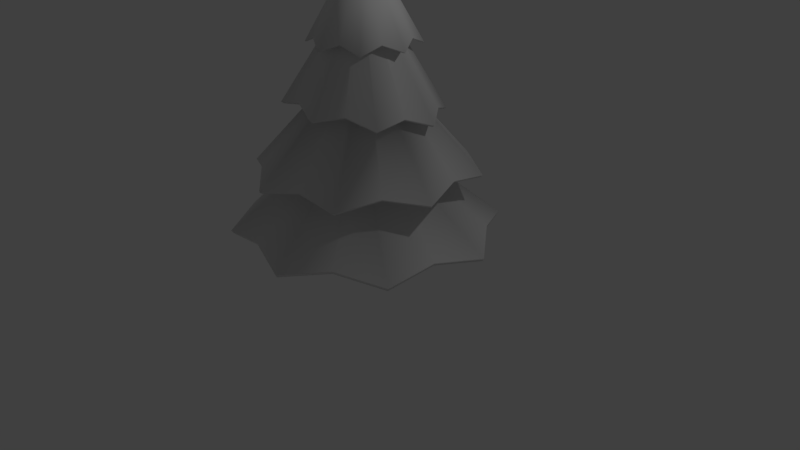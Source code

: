 # Source: pine_tree_01.blend  (saved by Blender 2.79.0; exported with 4.5.12 LTS)
import bpy
from mathutils import Matrix  # noqa: F401  (used for matrix-valued properties, if any)

bpy.ops.wm.read_factory_settings(use_empty=True)
scene = bpy.context.scene
scene.name = 'Scene'

# ---- collections
col_collection_1 = bpy.data.collections.new('Collection 1'); scene.collection.children.link(col_collection_1)

# ---- world
world_world = bpy.data.worlds.new('World'); scene.world = world_world
world_world.color = (0.05088, 0.05088, 0.05088)
world_world.use_sun_shadow = False
world_world.sun_shadow_jitter_overblur = 0.0
world_world.cycles.sampling_method = 'MANUAL'

# ---- cameras
cam_camera = bpy.data.cameras.new('Camera')
cam_camera.clip_end = 100.0
cam_camera.lens = 35.0
cam_camera.sensor_width = 32.0
cam_camera.sensor_height = 18.0
cam_camera.ortho_scale = 7.314
cam_camera.dof.focus_distance = 0.0
cam_camera.dof.aperture_fstop = 128.0

# ---- lights
light_lamp = bpy.data.lights.new('Lamp', 'POINT')
light_lamp.transmission_factor = 0.0
light_lamp.cutoff_distance = 30.0
light_lamp.energy = 100.0
light_lamp.shadow_buffer_clip_start = 1.001
light_lamp.shadow_soft_size = 0.1
light_lamp.shadow_maximum_resolution = 0.006
light_lamp.use_absolute_resolution = True

# ---- meshes
me_cylinder = bpy.data.meshes.new('Cylinder')
me_cylinder.from_pydata([(0.0, 1.0, -1.404), (-0.002384, -0.001478, 9.675), (0.3827, 0.9239, -1.404), (0.7071, 0.7071, -1.404), (0.9239, 0.3827, -1.404), (1.0, -4.371e-08, -1.404), (0.9239, -0.3827, -1.404), (0.7071, -0.7071, -1.404), (0.3827, -0.9239, -1.404), (1.51e-07, -1.0, -1.404), (-0.3827, -0.9239, -1.404), (-0.7071, -0.7071, -1.404), (-0.9239, -0.3827, -1.404), (-1.0, 1.192e-08, -1.404), (-0.9239, 0.3827, -1.404), (-0.7071, 0.7071, -1.404), (-0.3827, 0.9239, -1.404), (0.1326, 0.32, 6.022), (0.2449, 0.2449, 6.022), (0.32, 0.1326, 6.022), (0.3464, -6.745e-09, 6.022), (0.32, -0.1326, 6.022), (0.2449, -0.2449, 6.022), (0.1326, -0.32, 6.022), (7.883e-08, -0.3464, 6.022), (-0.1326, -0.32, 6.022), (-0.2449, -0.2449, 6.022), (-0.32, -0.1326, 6.022), (-0.3464, 1.253e-08, 6.022), (-0.32, 0.1326, 6.022), (-0.2449, 0.2449, 6.022), (-0.1326, 0.32, 6.022), (2.653e-08, 0.3464, 6.022), (0.2202, 0.5316, 3.42), (0.4069, 0.4069, 3.42), (0.5316, 0.2202, 3.42), (0.5754, -1.97e-08, 3.42), (0.5316, -0.2202, 3.42), (0.4069, -0.4069, 3.42), (0.2202, -0.5316, 3.42), (1.041e-07, -0.5754, 3.42), (-0.2202, -0.5316, 3.42), (-0.4069, -0.4069, 3.42), (-0.5316, -0.2202, 3.42), (-0.5754, 1.232e-08, 3.42), (-0.5316, 0.2202, 3.42), (-0.4069, 0.4069, 3.42), (-0.2202, 0.5316, 3.42), (1.723e-08, 0.5754, 3.42), (0.3072, 0.7417, 0.8363), (0.5677, 0.5677, 0.8363), (0.7417, 0.3072, 0.8363), (0.8028, -3.256e-08, 0.8363), (0.7417, -0.3072, 0.8363), (0.5677, -0.5677, 0.8363), (0.3072, -0.7417, 0.8363), (1.292e-07, -0.8028, 0.8363), (-0.3072, -0.7417, 0.8363), (-0.5677, -0.5677, 0.8363), (-0.7417, -0.3072, 0.8363), (-0.8028, 1.211e-08, 0.8363), (-0.7417, 0.3072, 0.8363), (-0.5677, 0.5677, 0.8363), (-0.3072, 0.7417, 0.8363), (8.003e-09, 0.8028, 0.8363), (3.095e-08, 0.2376, 8.253), (0.09092, 0.2195, 8.253), (0.168, 0.168, 8.253), (0.2195, 0.09092, 8.253), (0.2376, -5.923e-10, 8.253), (0.2195, -0.09092, 8.253), (0.168, -0.168, 8.253), (0.09092, -0.2195, 8.253), (6.682e-08, -0.2376, 8.253), (-0.09092, -0.2195, 8.253), (-0.168, -0.168, 8.253), (-0.2195, -0.09092, 8.253), (-0.2376, 1.263e-08, 8.253), (-0.2195, 0.09092, 8.253), (-0.168, 0.168, 8.253), (-0.09092, 0.2195, 8.253), (-0.8877, 4.532, -0.04465), (-0.9033, 4.587, 0.06066), (0.8176, 4.067, 0.3401), (0.8127, 4.018, 0.2292), (2.606, 3.884, 0.05864), (2.581, 3.839, -0.04645), (3.455, 2.299, 0.3382), (3.421, 2.271, 0.228), (4.591, 0.9043, 0.05664), (4.547, 0.8913, -0.04821), (4.071, -0.8183, 0.3364), (4.031, -0.8147, 0.2268), (3.888, -2.608, 0.05467), (3.852, -2.589, -0.04991), (2.301, -3.459, 0.3346), (2.278, -3.432, 0.2256), (0.9032, -4.587, 0.06069), (0.8875, -4.531, -0.0445), (-0.8161, -4.058, 0.3478), (-0.8081, -3.989, 0.2347), (-2.6, -3.875, 0.06687), (-2.564, -3.811, -0.03888), (-3.448, -2.294, 0.3458), (-3.398, -2.254, 0.2333), (-4.582, -0.9021, 0.06477), (-4.516, -0.8839, -0.04086), (-4.062, 0.8168, 0.3439), (-4.004, 0.8105, 0.2319), (-3.88, 2.603, 0.0627), (-3.825, 2.573, -0.04278), (-2.296, 3.452, 0.342), (-2.262, 3.41, 0.2305), (1.92, 2.908, 2.405), (1.888, 2.866, 2.327), (3.259, 2.197, 2.153), (3.206, 2.166, 2.08), (3.411, 0.6961, 2.444), (3.355, 0.6889, 2.366), (3.858, -0.7494, 2.177), (3.795, -0.733, 2.105), (2.902, -1.922, 2.445), (2.855, -1.885, 2.367), (2.198, -3.256, 2.155), (2.164, -3.196, 2.084), (0.6921, -3.412, 2.408), (0.6838, -3.349, 2.332), (-0.7459, -3.855, 2.1), (-0.7278, -3.784, 2.031), (-1.926, -2.906, 2.351), (-1.893, -2.864, 2.274), (-3.257, -2.2, 2.037), (-3.216, -2.177, 1.962), (-3.42, -0.6956, 2.31), (-3.377, -0.6905, 2.231), (-3.856, 0.7491, 2.014), (-3.808, 0.7362, 1.941), (-2.911, 1.925, 2.311), (-2.874, 1.896, 2.233), (-2.195, 3.258, 2.038), (-2.168, 3.212, 1.966), (-0.6983, 3.417, 2.35), (-0.6921, 3.367, 2.272), (0.7376, 3.802, 2.023), (0.7522, 3.857, 2.096), (0.4779, 2.37, 4.351), (0.4679, 2.303, 4.292), (1.506, 2.239, 4.04), (1.468, 2.176, 3.99), (2.013, 1.34, 4.369), (1.96, 1.301, 4.308), (2.662, 0.5083, 4.129), (2.592, 0.4916, 4.074), (2.372, -0.468, 4.497), (2.308, -0.4589, 4.431), (2.255, -1.527, 4.308), (2.195, -1.49, 4.246), (1.345, -1.996, 4.661), (1.307, -1.946, 4.588), (0.5235, -2.675, 4.47), (0.5072, -2.607, 4.401), (-0.4664, -2.347, 4.766), (-0.4564, -2.278, 4.693), (-1.516, -2.258, 4.527), (-1.471, -2.184, 4.466), (-1.999, -1.317, 4.75), (-1.938, -1.272, 4.68), (-2.671, -0.5296, 4.436), (-2.589, -0.5098, 4.377), (-2.359, 0.4895, 4.62), (-2.286, 0.4782, 4.554), (-2.265, 1.504, 4.256), (-2.196, 1.463, 4.202), (-1.333, 2.017, 4.455), (-1.291, 1.96, 4.394), (-0.5161, 2.577, 4.042), (-0.5347, 2.652, 4.092), (-9.947e-05, -1.881, 6.371), (2.529e-07, -1.838, 6.343), (-0.6239, -1.506, 6.616), (-0.6387, -1.542, 6.651), (-1.299, -1.299, 6.343), (-1.33, -1.33, 6.371), (-1.506, -0.6239, 6.616), (-1.542, -0.6386, 6.651), (-1.838, 1.293e-07, 6.343), (-1.881, -6.169e-05, 6.371), (-1.506, 0.6239, 6.616), (-1.542, 0.6385, 6.651), (-1.299, 1.299, 6.343), (-1.33, 1.33, 6.371), (-0.6239, 1.506, 6.616), (-0.6387, 1.542, 6.651), (-2.458e-08, 1.838, 6.343), (-9.975e-05, 1.881, 6.371), (0.6239, 1.506, 6.616), (0.6385, 1.542, 6.651), (1.299, 1.299, 6.343), (1.33, 1.33, 6.371), (1.506, 0.6239, 6.616), (1.542, 0.6385, 6.651), (1.838, 2.702e-08, 6.343), (1.881, -6.179e-05, 6.371), (1.506, -0.6239, 6.616), (1.542, -0.6386, 6.651), (1.299, -1.299, 6.343), (1.33, -1.33, 6.371), (0.6239, -1.506, 6.616), (0.6385, -1.542, 6.651)], [], [(80, 207, 178, 65), (67, 181, 183, 68), (68, 183, 185, 69), (69, 185, 187, 70), (70, 187, 189, 71), (71, 189, 191, 72), (72, 191, 193, 73), (73, 193, 195, 74), (74, 195, 197, 75), (75, 197, 199, 76), (76, 199, 201, 77), (77, 201, 203, 78), (78, 203, 205, 79), (79, 205, 207, 80), (65, 178, 179, 66), (0, 2, 3, 4, 5, 6, 7, 8, 9, 10, 11, 12, 13, 14, 15, 16), (66, 179, 181, 67), (206, 1, 208), (204, 1, 206), (202, 1, 204), (200, 1, 202), (198, 1, 200), (196, 1, 198), (194, 1, 196), (192, 1, 194), (190, 1, 192), (188, 1, 190), (186, 1, 188), (184, 1, 186), (182, 1, 184), (180, 1, 182), (177, 1, 180), (147, 67, 68, 149), (32, 175, 146, 17), (149, 68, 69, 151), (151, 69, 70, 153), (153, 70, 71, 155), (155, 71, 72, 157), (157, 72, 73, 159), (159, 73, 74, 161), (161, 74, 75, 163), (163, 75, 76, 165), (165, 76, 77, 167), (167, 77, 78, 169), (169, 78, 79, 171), (171, 79, 80, 173), (173, 80, 65, 176), (47, 142, 143, 48), (46, 140, 142, 47), (45, 138, 140, 46), (44, 136, 138, 45), (43, 134, 136, 44), (42, 132, 134, 43), (41, 130, 132, 42), (40, 128, 130, 41), (39, 126, 128, 40), (38, 124, 126, 39), (37, 122, 124, 38), (36, 120, 122, 37), (35, 118, 120, 36), (34, 116, 118, 35), (115, 18, 19, 117), (33, 114, 116, 34), (113, 17, 18, 115), (48, 143, 114, 33), (117, 19, 20, 119), (119, 20, 21, 121), (121, 21, 22, 123), (123, 22, 23, 125), (125, 23, 24, 127), (127, 24, 25, 129), (129, 25, 26, 131), (131, 26, 27, 133), (133, 27, 28, 135), (135, 28, 29, 137), (137, 29, 30, 139), (139, 30, 31, 141), (141, 31, 32, 144), (49, 84, 86, 50), (62, 110, 112, 63), (61, 108, 110, 62), (60, 106, 108, 61), (59, 104, 106, 60), (58, 102, 104, 59), (57, 100, 102, 58), (56, 98, 100, 57), (55, 96, 98, 56), (54, 94, 96, 55), (53, 92, 94, 54), (52, 90, 92, 53), (51, 88, 90, 52), (50, 86, 88, 51), (63, 112, 81, 64), (0, 64, 49, 2), (2, 49, 50, 3), (3, 50, 51, 4), (4, 51, 52, 5), (5, 52, 53, 6), (6, 53, 54, 7), (7, 54, 55, 8), (8, 55, 56, 9), (9, 56, 57, 10), (10, 57, 58, 11), (11, 58, 59, 12), (12, 59, 60, 13), (13, 60, 61, 14), (14, 61, 62, 15), (15, 62, 63, 16), (16, 63, 64, 0), (111, 47, 48, 82), (83, 33, 34, 85), (85, 34, 35, 87), (87, 35, 36, 89), (89, 36, 37, 91), (91, 37, 38, 93), (93, 38, 39, 95), (95, 39, 40, 97), (97, 40, 41, 99), (99, 41, 42, 101), (101, 42, 43, 103), (103, 43, 44, 105), (105, 44, 45, 107), (107, 45, 46, 109), (109, 46, 47, 111), (64, 81, 84, 49), (17, 146, 148, 18), (176, 65, 66, 145), (18, 148, 150, 19), (19, 150, 152, 20), (20, 152, 154, 21), (21, 154, 156, 22), (22, 156, 158, 23), (23, 158, 160, 24), (24, 160, 162, 25), (25, 162, 164, 26), (26, 164, 166, 27), (27, 166, 168, 28), (28, 168, 170, 29), (29, 170, 172, 30), (30, 172, 174, 31), (31, 174, 175, 32), (82, 83, 84, 81), (83, 85, 86, 84), (85, 87, 88, 86), (87, 89, 90, 88), (89, 91, 92, 90), (91, 93, 94, 92), (93, 95, 96, 94), (95, 97, 98, 96), (97, 99, 100, 98), (99, 101, 102, 100), (101, 103, 104, 102), (103, 105, 106, 104), (105, 107, 108, 106), (107, 109, 110, 108), (109, 111, 112, 110), (111, 82, 81, 112), (82, 48, 33, 83), (144, 113, 114, 143), (113, 115, 116, 114), (115, 117, 118, 116), (117, 119, 120, 118), (119, 121, 122, 120), (121, 123, 124, 122), (123, 125, 126, 124), (125, 127, 128, 126), (127, 129, 130, 128), (129, 131, 132, 130), (131, 133, 134, 132), (133, 135, 136, 134), (135, 137, 138, 136), (137, 139, 140, 138), (139, 141, 142, 140), (141, 144, 143, 142), (144, 32, 17, 113), (176, 145, 146, 175), (145, 147, 148, 146), (147, 149, 150, 148), (149, 151, 152, 150), (151, 153, 154, 152), (153, 155, 156, 154), (155, 157, 158, 156), (157, 159, 160, 158), (159, 161, 162, 160), (161, 163, 164, 162), (163, 165, 166, 164), (165, 167, 168, 166), (167, 169, 170, 168), (169, 171, 172, 170), (171, 173, 174, 172), (173, 176, 175, 174), (145, 66, 67, 147), (208, 177, 178, 207), (206, 208, 207, 205), (204, 206, 205, 203), (202, 204, 203, 201), (200, 202, 201, 199), (198, 200, 199, 197), (196, 198, 197, 195), (194, 196, 195, 193), (192, 194, 193, 191), (190, 192, 191, 189), (188, 190, 189, 187), (186, 188, 187, 185), (184, 186, 185, 183), (182, 184, 183, 181), (180, 182, 181, 179), (177, 180, 179, 178), (208, 1, 177)])
me_cylinder.polygons.foreach_set('use_smooth', [True] * 209)
_uv = me_cylinder.uv_layers.new(name='UVMap')
_uv.uv.foreach_set('vector', [0.4622, 0.8546, 0.4624, 0.9316, 0.4237, 0.9412, 0.4596, 0.8542, 0.4561, 0.8506, 0.3689, 0.8865, 0.3784, 0.8478, 0.4558, 0.848, 0.4558, 0.848, 0.3784, 0.8478, 0.3687, 0.8091, 0.4563, 0.8454, 0.4563, 0.8454, 0.3687, 0.8091, 0.4028, 0.7885, 0.4579, 0.8433, 0.4579, 0.8433, 0.4028, 0.7885, 0.4234, 0.7545, 0.4599, 0.8416, 0.4599, 0.8416, 0.4234, 0.7545, 0.4622, 0.7642, 0.4625, 0.8411, 0.4625, 0.8411, 0.4622, 0.7642, 0.5009, 0.7545, 0.465, 0.8415, 0.465, 0.8415, 0.5009, 0.7545, 0.5215, 0.7886, 0.4671, 0.843, 0.4671, 0.843, 0.5215, 0.7886, 0.5559, 0.8091, 0.4685, 0.8451, 0.4685, 0.8451, 0.5559, 0.8091, 0.5464, 0.8479, 0.4689, 0.8477, 0.4689, 0.8477, 0.5464, 0.8479, 0.5561, 0.8867, 0.4684, 0.8503, 0.4684, 0.8503, 0.5561, 0.8867, 0.5219, 0.9073, 0.4668, 0.8525, 0.4668, 0.8525, 0.5219, 0.9073, 0.5012, 0.9414, 0.4647, 0.8541, 0.4647, 0.8541, 0.5012, 0.9414, 0.4624, 0.9316, 0.4622, 0.8546, 0.4596, 0.8542, 0.4237, 0.9412, 0.4032, 0.9069, 0.4575, 0.8528, 0.4389, 0.3034, 0.4545, 0.3034, 0.469, 0.3094, 0.4801, 0.3205, 0.4861, 0.335, 0.4861, 0.3507, 0.4801, 0.3651, 0.469, 0.3762, 0.4545, 0.3822, 0.4389, 0.3822, 0.4244, 0.3762, 0.4133, 0.3651, 0.4073, 0.3507, 0.4073, 0.335, 0.4133, 0.3205, 0.4244, 0.3094, 0.4575, 0.8528, 0.4032, 0.9069, 0.3689, 0.8865, 0.4561, 0.8506, 0.9725, 0.7618, 0.8054, 0.8194, 0.9297, 0.7094, 0.9712, 0.8295, 0.8054, 0.8194, 0.9725, 0.7618, 0.9644, 0.8968, 0.8054, 0.8194, 0.9712, 0.8295, 0.9155, 0.9437, 0.8054, 0.8194, 0.9644, 0.8968, 0.8631, 0.9866, 0.8054, 0.8194, 0.9155, 0.9437, 0.7954, 0.9852, 0.8054, 0.8194, 0.8631, 0.9866, 0.728, 0.9783, 0.8054, 0.8194, 0.7954, 0.9852, 0.6811, 0.9295, 0.8054, 0.8194, 0.728, 0.9783, 0.6384, 0.877, 0.8054, 0.8194, 0.6811, 0.9295, 0.6398, 0.8093, 0.8054, 0.8194, 0.6384, 0.877, 0.6466, 0.742, 0.8054, 0.8194, 0.6398, 0.8093, 0.6954, 0.6952, 0.8054, 0.8194, 0.6466, 0.742, 0.7479, 0.6524, 0.8054, 0.8194, 0.6954, 0.6952, 0.8155, 0.6537, 0.8054, 0.8194, 0.7479, 0.6524, 0.8828, 0.6606, 0.8054, 0.8194, 0.8155, 0.6537, 0.892, 0.2826, 0.8567, 0.1424, 0.8588, 0.1411, 0.9387, 0.2537, 0.8392, 0.5142, 0.944, 0.4713, 0.936, 0.5183, 0.8394, 0.5189, 0.9387, 0.2537, 0.8588, 0.1411, 0.8603, 0.1391, 0.9804, 0.2157, 0.9804, 0.2157, 0.8603, 0.1391, 0.8608, 0.1366, 0.9925, 0.1629, 0.9925, 0.1629, 0.8608, 0.1366, 0.8606, 0.134, 0.9949, 0.1062, 0.9949, 0.1062, 0.8606, 0.134, 0.8592, 0.1319, 0.9665, 0.06032, 0.9665, 0.06032, 0.8592, 0.1319, 0.8572, 0.1303, 0.9283, 0.0187, 0.9283, 0.0187, 0.8572, 0.1303, 0.8547, 0.1297, 0.8752, 0.005557, 0.8752, 0.005557, 0.8547, 0.1297, 0.8522, 0.1301, 0.8201, 0.005446, 0.8201, 0.005446, 0.8522, 0.1301, 0.8501, 0.1315, 0.771, 0.03126, 0.771, 0.03126, 0.8501, 0.1315, 0.8485, 0.1335, 0.7314, 0.06936, 0.7314, 0.06936, 0.8485, 0.1335, 0.8481, 0.136, 0.7155, 0.1256, 0.7155, 0.1256, 0.8481, 0.136, 0.8484, 0.1386, 0.7147, 0.1789, 0.7147, 0.1789, 0.8484, 0.1386, 0.8499, 0.1407, 0.7446, 0.2293, 0.7446, 0.2293, 0.8499, 0.1407, 0.8518, 0.1422, 0.7817, 0.2681, 0.541, 0.1383, 0.4577, 0.0504, 0.496, 0.0002567, 0.5472, 0.1321, 0.5375, 0.1462, 0.4073, 0.08871, 0.4577, 0.0504, 0.541, 0.1383, 0.5374, 0.1549, 0.4158, 0.1514, 0.4073, 0.08871, 0.5375, 0.1462, 0.5405, 0.163, 0.4073, 0.2142, 0.4158, 0.1514, 0.5374, 0.1549, 0.5466, 0.1692, 0.4577, 0.2525, 0.4073, 0.2142, 0.5405, 0.163, 0.5546, 0.1727, 0.4961, 0.3029, 0.4577, 0.2525, 0.5466, 0.1692, 0.5632, 0.1728, 0.5588, 0.2936, 0.4961, 0.3029, 0.5546, 0.1727, 0.5714, 0.1697, 0.6211, 0.3012, 0.5588, 0.2936, 0.5632, 0.1728, 0.5776, 0.1636, 0.659, 0.2513, 0.6211, 0.3012, 0.5714, 0.1697, 0.5812, 0.1556, 0.7089, 0.2132, 0.659, 0.2513, 0.5776, 0.1636, 0.5813, 0.1469, 0.7004, 0.1511, 0.7089, 0.2132, 0.5812, 0.1556, 0.5781, 0.1388, 0.7089, 0.08878, 0.7004, 0.1511, 0.5813, 0.1469, 0.5721, 0.1325, 0.659, 0.05072, 0.7089, 0.08878, 0.5781, 0.1388, 0.5641, 0.129, 0.6209, 0.0005359, 0.659, 0.05072, 0.5721, 0.1325, 0.3469, 0.6787, 0.195, 0.5938, 0.1969, 0.5898, 0.3631, 0.6112, 0.5554, 0.129, 0.5586, 0.008874, 0.6209, 0.0005359, 0.5641, 0.129, 0.2937, 0.7301, 0.1917, 0.5966, 0.195, 0.5938, 0.3469, 0.6787, 0.5472, 0.1321, 0.496, 0.0002567, 0.5586, 0.008874, 0.5554, 0.129, 0.3631, 0.6112, 0.1969, 0.5898, 0.1971, 0.5854, 0.3636, 0.5372, 0.3636, 0.5372, 0.1971, 0.5854, 0.1956, 0.5813, 0.3257, 0.4762, 0.3257, 0.4762, 0.1956, 0.5813, 0.1927, 0.578, 0.2747, 0.4267, 0.2747, 0.4267, 0.1927, 0.578, 0.1887, 0.5763, 0.2055, 0.4101, 0.2055, 0.4101, 0.1887, 0.5763, 0.1843, 0.5759, 0.1353, 0.4116, 0.1353, 0.4116, 0.1843, 0.5759, 0.1802, 0.5775, 0.07467, 0.4478, 0.07467, 0.4478, 0.1802, 0.5775, 0.1769, 0.5803, 0.02221, 0.4958, 0.02221, 0.4958, 0.1769, 0.5803, 0.175, 0.5843, 0.008297, 0.564, 0.008297, 0.564, 0.175, 0.5843, 0.1747, 0.5886, 0.004477, 0.6373, 0.004477, 0.6373, 0.1747, 0.5886, 0.1762, 0.5927, 0.04247, 0.696, 0.04247, 0.696, 0.1762, 0.5927, 0.1791, 0.596, 0.09255, 0.7502, 0.09255, 0.7502, 0.1791, 0.596, 0.1831, 0.5978, 0.1607, 0.7652, 0.1607, 0.7652, 0.1831, 0.5978, 0.1875, 0.5982, 0.2347, 0.7672, 0.5621, 0.6056, 0.6613, 0.6967, 0.6162, 0.754, 0.5505, 0.6105, 0.5756, 0.5727, 0.7184, 0.5073, 0.7099, 0.5794, 0.5756, 0.5852, 0.5707, 0.5612, 0.6615, 0.4624, 0.7184, 0.5073, 0.5756, 0.5727, 0.5619, 0.5524, 0.6166, 0.4054, 0.6615, 0.4624, 0.5707, 0.5612, 0.5503, 0.5476, 0.5446, 0.4139, 0.6166, 0.4054, 0.5619, 0.5524, 0.5378, 0.5477, 0.4727, 0.4054, 0.5446, 0.4139, 0.5503, 0.5476, 0.5263, 0.5525, 0.4279, 0.4622, 0.4727, 0.4054, 0.5378, 0.5477, 0.5175, 0.5614, 0.3699, 0.5065, 0.4279, 0.4622, 0.5263, 0.5525, 0.5127, 0.573, 0.3773, 0.5787, 0.3699, 0.5065, 0.5175, 0.5614, 0.5128, 0.5854, 0.3687, 0.6513, 0.3773, 0.5787, 0.5127, 0.573, 0.5176, 0.597, 0.4261, 0.6966, 0.3687, 0.6513, 0.5128, 0.5854, 0.5265, 0.6058, 0.4713, 0.754, 0.4261, 0.6966, 0.5176, 0.597, 0.538, 0.6105, 0.5438, 0.7454, 0.4713, 0.754, 0.5265, 0.6058, 0.5505, 0.6105, 0.6162, 0.754, 0.5438, 0.7454, 0.538, 0.6105, 0.5756, 0.5852, 0.7099, 0.5794, 0.7185, 0.6517, 0.5709, 0.5968, 0.1153, 0.8149, 0.129, 0.9479, 0.1105, 0.9501, 0.09226, 0.8176, 0.09226, 0.8176, 0.1105, 0.9501, 0.09209, 0.953, 0.06933, 0.8212, 0.06933, 0.8212, 0.09209, 0.953, 0.07379, 0.9565, 0.04653, 0.8255, 0.04653, 0.8255, 0.07379, 0.9565, 0.05562, 0.9606, 0.0239, 0.8307, 0.0239, 0.8307, 0.05562, 0.9606, 0.0376, 0.9653, 0.001457, 0.8365, 0.3681, 0.8365, 0.332, 0.9653, 0.3139, 0.9606, 0.3457, 0.8307, 0.3457, 0.8307, 0.3139, 0.9606, 0.2958, 0.9565, 0.323, 0.8255, 0.323, 0.8255, 0.2958, 0.9565, 0.2775, 0.953, 0.3002, 0.8212, 0.3002, 0.8212, 0.2775, 0.953, 0.2591, 0.9501, 0.2773, 0.8176, 0.2773, 0.8176, 0.2591, 0.9501, 0.2406, 0.9479, 0.2543, 0.8149, 0.2543, 0.8149, 0.2406, 0.9479, 0.222, 0.9463, 0.2312, 0.8129, 0.2312, 0.8129, 0.222, 0.9463, 0.2034, 0.9453, 0.208, 0.8117, 0.208, 0.8117, 0.2034, 0.9453, 0.1848, 0.945, 0.1848, 0.8113, 0.1848, 0.8113, 0.1848, 0.945, 0.1662, 0.9453, 0.1616, 0.8117, 0.1616, 0.8117, 0.1662, 0.9453, 0.1476, 0.9463, 0.1384, 0.8129, 0.1384, 0.8129, 0.1476, 0.9463, 0.129, 0.9479, 0.1153, 0.8149, 0.3355, 0.3488, 0.2201, 0.2151, 0.2239, 0.2081, 0.389, 0.2938, 0.4008, 0.2134, 0.2246, 0.2002, 0.2226, 0.1925, 0.4004, 0.1362, 0.4004, 0.1362, 0.2226, 0.1925, 0.2174, 0.1864, 0.3512, 0.07123, 0.3512, 0.07123, 0.2174, 0.1864, 0.2106, 0.1824, 0.2964, 0.01643, 0.2964, 0.01643, 0.2106, 0.1824, 0.2027, 0.1817, 0.2155, 0.005917, 0.2155, 0.005917, 0.2027, 0.1817, 0.195, 0.1838, 0.1379, 0.005076, 0.1379, 0.005076, 0.195, 0.1838, 0.1889, 0.1888, 0.07481, 0.05381, 0.07481, 0.05381, 0.1889, 0.1888, 0.185, 0.1959, 0.01875, 0.11, 0.01875, 0.11, 0.185, 0.1959, 0.1844, 0.2037, 0.006926, 0.1916, 0.006926, 0.1916, 0.1844, 0.2037, 0.1865, 0.2115, 0.01042, 0.2678, 0.01042, 0.2678, 0.1865, 0.2115, 0.1916, 0.2176, 0.0577, 0.3338, 0.0577, 0.3338, 0.1916, 0.2176, 0.1985, 0.2215, 0.1134, 0.3859, 0.1134, 0.3859, 0.1985, 0.2215, 0.2064, 0.2223, 0.1936, 0.3987, 0.1936, 0.3987, 0.2064, 0.2223, 0.214, 0.2201, 0.2701, 0.3969, 0.2701, 0.3969, 0.214, 0.2201, 0.2201, 0.2151, 0.3355, 0.3488, 0.5709, 0.5968, 0.7185, 0.6517, 0.6613, 0.6967, 0.5621, 0.6056, 0.8394, 0.5189, 0.936, 0.5183, 0.944, 0.5653, 0.8378, 0.5234, 0.7817, 0.2681, 0.8518, 0.1422, 0.8543, 0.1428, 0.838, 0.281, 0.8378, 0.5234, 0.944, 0.5653, 0.9052, 0.5925, 0.8346, 0.5269, 0.8346, 0.5269, 0.9052, 0.5925, 0.8773, 0.6313, 0.8303, 0.529, 0.8303, 0.529, 0.8773, 0.6313, 0.8311, 0.6229, 0.8255, 0.5291, 0.8255, 0.5291, 0.8311, 0.6229, 0.7841, 0.6305, 0.8209, 0.5277, 0.8209, 0.5277, 0.7841, 0.6305, 0.7575, 0.5921, 0.8173, 0.5244, 0.8173, 0.5244, 0.7575, 0.5921, 0.719, 0.5647, 0.8152, 0.52, 0.8152, 0.52, 0.719, 0.5647, 0.7274, 0.5187, 0.815, 0.5152, 0.815, 0.5152, 0.7274, 0.5187, 0.7197, 0.4726, 0.8166, 0.5106, 0.8166, 0.5106, 0.7197, 0.4726, 0.7575, 0.4453, 0.8199, 0.507, 0.8199, 0.507, 0.7575, 0.4453, 0.7841, 0.4066, 0.8243, 0.505, 0.8243, 0.505, 0.7841, 0.4066, 0.8307, 0.4139, 0.8291, 0.5049, 0.8291, 0.5049, 0.8307, 0.4139, 0.8772, 0.4054, 0.8337, 0.5065, 0.8337, 0.5065, 0.8772, 0.4054, 0.9051, 0.444, 0.8371, 0.5099, 0.8371, 0.5099, 0.9051, 0.444, 0.944, 0.4713, 0.8392, 0.5142, 0.389, 0.2938, 0.4008, 0.2134, 0.4068, 0.2135, 0.394, 0.296, 0.4008, 0.2134, 0.4004, 0.1362, 0.4054, 0.1343, 0.4068, 0.2135, 0.4004, 0.1362, 0.3512, 0.07123, 0.3554, 0.06722, 0.4054, 0.1343, 0.3512, 0.07123, 0.2964, 0.01643, 0.2986, 0.01159, 0.3554, 0.06722, 0.2964, 0.01643, 0.2155, 0.005917, 0.2156, 0.0002568, 0.2986, 0.01159, 0.2155, 0.005917, 0.1379, 0.005076, 0.1361, 0.0002567, 0.2156, 0.0002568, 0.1379, 0.005076, 0.07481, 0.05381, 0.0706, 0.04937, 0.1361, 0.0002567, 0.07481, 0.05381, 0.01875, 0.11, 0.01365, 0.1077, 0.0706, 0.04937, 0.01875, 0.11, 0.006926, 0.1916, 0.0002567, 0.1917, 0.01365, 0.1077, 0.006926, 0.1916, 0.01042, 0.2678, 0.00504, 0.27, 0.0002567, 0.1917, 0.01042, 0.2678, 0.0577, 0.3338, 0.0531, 0.3383, 0.00504, 0.27, 0.0577, 0.3338, 0.1134, 0.3859, 0.1112, 0.3911, 0.0531, 0.3383, 0.1134, 0.3859, 0.1936, 0.3987, 0.1935, 0.4049, 0.1112, 0.3911, 0.1936, 0.3987, 0.2701, 0.3969, 0.2721, 0.402, 0.1935, 0.4049, 0.2701, 0.3969, 0.3355, 0.3488, 0.3397, 0.3532, 0.2721, 0.402, 0.3355, 0.3488, 0.389, 0.2938, 0.394, 0.296, 0.3397, 0.3532, 0.389, 0.2938, 0.2239, 0.2081, 0.2246, 0.2002, 0.4008, 0.2134, 0.2347, 0.7672, 0.2937, 0.7301, 0.2965, 0.7343, 0.2357, 0.7716, 0.2937, 0.7301, 0.3469, 0.6787, 0.3507, 0.6812, 0.2965, 0.7343, 0.3469, 0.6787, 0.3631, 0.6112, 0.3682, 0.6121, 0.3507, 0.6812, 0.3631, 0.6112, 0.3636, 0.5372, 0.3682, 0.5361, 0.3682, 0.6121, 0.3636, 0.5372, 0.3257, 0.4762, 0.3295, 0.4734, 0.3682, 0.5361, 0.3257, 0.4762, 0.2747, 0.4267, 0.277, 0.4227, 0.3295, 0.4734, 0.2747, 0.4267, 0.2055, 0.4101, 0.2062, 0.4054, 0.277, 0.4227, 0.2055, 0.4101, 0.1353, 0.4116, 0.1341, 0.4071, 0.2062, 0.4054, 0.1353, 0.4116, 0.07467, 0.4478, 0.07213, 0.4441, 0.1341, 0.4071, 0.07467, 0.4478, 0.02221, 0.4958, 0.01861, 0.4936, 0.07213, 0.4441, 0.02221, 0.4958, 0.008297, 0.564, 0.003673, 0.5632, 0.01861, 0.4936, 0.008297, 0.564, 0.004477, 0.6373, 0.0002567, 0.6383, 0.003673, 0.5632, 0.004477, 0.6373, 0.04247, 0.696, 0.03851, 0.6987, 0.0002567, 0.6383, 0.04247, 0.696, 0.09255, 0.7502, 0.09017, 0.7539, 0.03851, 0.6987, 0.09255, 0.7502, 0.1607, 0.7652, 0.1598, 0.7701, 0.09017, 0.7539, 0.1607, 0.7652, 0.2347, 0.7672, 0.2357, 0.7716, 0.1598, 0.7701, 0.2347, 0.7672, 0.1875, 0.5982, 0.1917, 0.5966, 0.2937, 0.7301, 0.7817, 0.2681, 0.838, 0.281, 0.8377, 0.2865, 0.7796, 0.2725, 0.838, 0.281, 0.892, 0.2826, 0.8933, 0.287, 0.8377, 0.2865, 0.892, 0.2826, 0.9387, 0.2537, 0.9416, 0.2574, 0.8933, 0.287, 0.9387, 0.2537, 0.9804, 0.2157, 0.9844, 0.2182, 0.9416, 0.2574, 0.9804, 0.2157, 0.9925, 0.1629, 0.9973, 0.1636, 0.9844, 0.2182, 0.9925, 0.1629, 0.9949, 0.1062, 0.9997, 0.1051, 0.9973, 0.1636, 0.9949, 0.1062, 0.9665, 0.06032, 0.9705, 0.05733, 0.9997, 0.1051, 0.9665, 0.06032, 0.9283, 0.0187, 0.931, 0.01433, 0.9705, 0.05733, 0.9283, 0.0187, 0.8752, 0.005557, 0.8757, 0.0002567, 0.931, 0.01433, 0.8752, 0.005557, 0.8201, 0.005446, 0.8187, 0.0002567, 0.8757, 0.0002567, 0.8201, 0.005446, 0.771, 0.03126, 0.7675, 0.02702, 0.8187, 0.0002567, 0.771, 0.03126, 0.7314, 0.06936, 0.7266, 0.06692, 0.7675, 0.02702, 0.7314, 0.06936, 0.7155, 0.1256, 0.7094, 0.1254, 0.7266, 0.06692, 0.7155, 0.1256, 0.7147, 0.1789, 0.71, 0.1807, 0.7094, 0.1254, 0.7147, 0.1789, 0.7446, 0.2293, 0.7404, 0.2332, 0.71, 0.1807, 0.7446, 0.2293, 0.7817, 0.2681, 0.7796, 0.2725, 0.7404, 0.2332, 0.838, 0.281, 0.8543, 0.1428, 0.8567, 0.1424, 0.892, 0.2826, 0.9297, 0.7094, 0.8828, 0.6606, 0.8849, 0.6563, 0.9342, 0.7054, 0.9725, 0.7618, 0.9297, 0.7094, 0.9342, 0.7054, 0.977, 0.7602, 0.9712, 0.8295, 0.9725, 0.7618, 0.977, 0.7602, 0.9771, 0.8298, 0.9644, 0.8968, 0.9712, 0.8295, 0.9771, 0.8298, 0.9687, 0.8989, 0.9155, 0.9437, 0.9644, 0.8968, 0.9687, 0.8989, 0.9194, 0.9482, 0.8631, 0.9866, 0.9155, 0.9437, 0.9194, 0.9482, 0.8646, 0.9911, 0.7954, 0.9852, 0.8631, 0.9866, 0.8646, 0.9911, 0.795, 0.9911, 0.728, 0.9783, 0.7954, 0.9852, 0.795, 0.9911, 0.7259, 0.9826, 0.6811, 0.9295, 0.728, 0.9783, 0.7259, 0.9826, 0.6767, 0.9334, 0.6384, 0.877, 0.6811, 0.9295, 0.6767, 0.9334, 0.6339, 0.8786, 0.6398, 0.8093, 0.6384, 0.877, 0.6339, 0.8786, 0.6339, 0.809, 0.6466, 0.742, 0.6398, 0.8093, 0.6339, 0.809, 0.6424, 0.74, 0.6954, 0.6952, 0.6466, 0.742, 0.6424, 0.74, 0.6915, 0.6907, 0.7479, 0.6524, 0.6954, 0.6952, 0.6915, 0.6907, 0.7463, 0.6479, 0.8155, 0.6537, 0.7479, 0.6524, 0.7463, 0.6479, 0.8159, 0.6478, 0.8828, 0.6606, 0.8155, 0.6537, 0.8159, 0.6478, 0.8849, 0.6563, 0.9297, 0.7094, 0.8054, 0.8194, 0.8828, 0.6606])
me_cylinder.use_remesh_preserve_volume = False
me_cylinder.use_remesh_preserve_attributes = False
me_cylinder.use_mirror_vertex_groups = False
me_cylinder.update()

# ---- objects
ob_cylinder = bpy.data.objects.new('Cylinder', me_cylinder)
ob_lamp = bpy.data.objects.new('Lamp', light_lamp)
ob_camera = bpy.data.objects.new('Camera', cam_camera)

# ---- transforms, parenting, visibility, modifiers, constraints
ob_cylinder.location = (-0.01868, 0.0, 0.444)
ob_cylinder.scale = (0.3638, 0.3638, 0.3638)
ob_cylinder.lineart.crease_threshold = 0.0
ob_lamp.location = (4.076, 1.005, 5.904)
ob_lamp.rotation_euler = (0.6503, 0.05522, 1.866)
ob_lamp.lock_rotations_4d = False
ob_lamp.empty_display_type = 'ARROWS'
ob_lamp.color = (0.0, 0.0, 0.0, 0.0)
ob_lamp.lineart.crease_threshold = 0.0
ob_camera.location = (7.481, -6.508, 5.344)
ob_camera.rotation_euler = (1.109, 0.0, 0.8149)
ob_camera.lock_rotations_4d = False
ob_camera.empty_display_type = 'ARROWS'
ob_camera.color = (0.0, 0.0, 0.0, 0.0)
ob_camera.display_type = 'WIRE'
ob_camera.lineart.crease_threshold = 0.0

# ---- collection membership
col_collection_1.objects.link(ob_cylinder)
col_collection_1.objects.link(ob_lamp)
col_collection_1.objects.link(ob_camera)

# ---- scene / render settings (as saved in the file)
scene.camera = ob_camera
scene.frame_start = 1; scene.frame_end = 250; scene.frame_set(2)
scene.render.engine = 'BLENDER_EEVEE_NEXT'
scene.render.image_settings.compression = 18
scene.render.resolution_percentage = 50
scene.render.dither_intensity = 0.0
scene.cycles.use_denoising = False
scene.cycles.samples = 128
scene.cycles.sampling_pattern = 'TABULATED_SOBOL'
scene.cycles.use_adaptive_sampling = False
scene.cycles.use_light_tree = False
scene.cycles.blur_glossy = 0.0
scene.cycles.sample_clamp_indirect = 0.0
scene.view_settings.view_transform = 'Standard'
bpy.context.view_layer.update()
